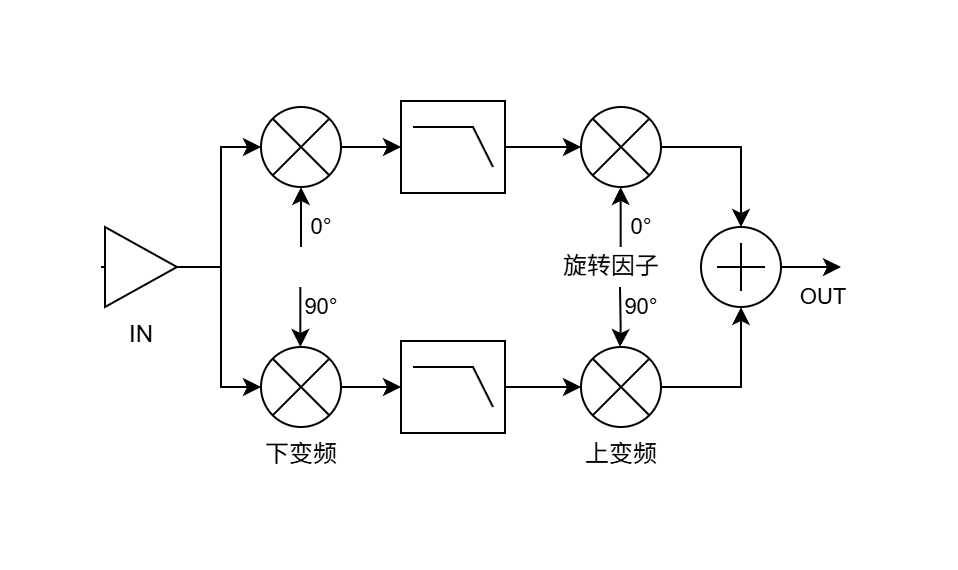

The diagram above was exported from draw.io. Its source (the exported page's mxGraphModel, read from the mxfile embedded in the PNG):
<mxGraphModel dx="1426" dy="829" grid="1" gridSize="10" guides="1" tooltips="1" connect="1" arrows="1" fold="1" page="1" pageScale="1" pageWidth="1169" pageHeight="827" math="0" shadow="0">
  <root>
    <mxCell id="0" />
    <mxCell id="1" parent="0" />
    <mxCell id="3M41sgMg03ZPxPUNdQcH-1" value="" style="verticalLabelPosition=bottom;shadow=0;dashed=0;align=center;html=1;verticalAlign=top;shape=mxgraph.electrical.logic_gates.lowpass_filter;" vertex="1" parent="1">
      <mxGeometry x="510" y="237" width="52" height="46" as="geometry" />
    </mxCell>
    <mxCell id="3M41sgMg03ZPxPUNdQcH-2" value="" style="verticalLabelPosition=bottom;shadow=0;dashed=0;align=center;html=1;verticalAlign=top;shape=mxgraph.electrical.logic_gates.lowpass_filter;" vertex="1" parent="1">
      <mxGeometry x="510" y="357" width="52" height="46" as="geometry" />
    </mxCell>
    <mxCell id="3M41sgMg03ZPxPUNdQcH-3" value="" style="verticalLabelPosition=bottom;shadow=0;dashed=0;align=center;html=1;verticalAlign=top;shape=mxgraph.electrical.abstract.multiplier;" vertex="1" parent="1">
      <mxGeometry x="600" y="240" width="40" height="40" as="geometry" />
    </mxCell>
    <mxCell id="3M41sgMg03ZPxPUNdQcH-4" value="上变频" style="verticalLabelPosition=bottom;shadow=0;dashed=0;align=center;html=1;verticalAlign=top;shape=mxgraph.electrical.abstract.multiplier;" vertex="1" parent="1">
      <mxGeometry x="600" y="360" width="40" height="40" as="geometry" />
    </mxCell>
    <mxCell id="3M41sgMg03ZPxPUNdQcH-9" style="edgeStyle=orthogonalEdgeStyle;rounded=0;orthogonalLoop=1;jettySize=auto;html=1;" edge="1" parent="1" source="3M41sgMg03ZPxPUNdQcH-6">
      <mxGeometry relative="1" as="geometry">
        <mxPoint x="730" y="320" as="targetPoint" />
      </mxGeometry>
    </mxCell>
    <mxCell id="3M41sgMg03ZPxPUNdQcH-30" value="OUT" style="edgeLabel;html=1;align=center;verticalAlign=middle;resizable=0;points=[];" vertex="1" connectable="0" parent="3M41sgMg03ZPxPUNdQcH-9">
      <mxGeometry x="-0.308" y="-1" relative="1" as="geometry">
        <mxPoint x="10" y="14" as="offset" />
      </mxGeometry>
    </mxCell>
    <mxCell id="3M41sgMg03ZPxPUNdQcH-6" value="" style="verticalLabelPosition=bottom;shadow=0;dashed=0;align=center;html=1;verticalAlign=top;shape=mxgraph.electrical.abstract.summation_point;" vertex="1" parent="1">
      <mxGeometry x="660" y="300" width="40" height="40" as="geometry" />
    </mxCell>
    <mxCell id="3M41sgMg03ZPxPUNdQcH-7" style="edgeStyle=orthogonalEdgeStyle;rounded=0;orthogonalLoop=1;jettySize=auto;html=1;entryX=0.5;entryY=0;entryDx=0;entryDy=0;entryPerimeter=0;" edge="1" parent="1" source="3M41sgMg03ZPxPUNdQcH-3" target="3M41sgMg03ZPxPUNdQcH-6">
      <mxGeometry relative="1" as="geometry" />
    </mxCell>
    <mxCell id="3M41sgMg03ZPxPUNdQcH-8" style="edgeStyle=orthogonalEdgeStyle;rounded=0;orthogonalLoop=1;jettySize=auto;html=1;entryX=0.5;entryY=1;entryDx=0;entryDy=0;entryPerimeter=0;" edge="1" parent="1" source="3M41sgMg03ZPxPUNdQcH-4" target="3M41sgMg03ZPxPUNdQcH-6">
      <mxGeometry relative="1" as="geometry" />
    </mxCell>
    <mxCell id="3M41sgMg03ZPxPUNdQcH-10" style="edgeStyle=orthogonalEdgeStyle;rounded=0;orthogonalLoop=1;jettySize=auto;html=1;entryX=0;entryY=0.5;entryDx=0;entryDy=0;entryPerimeter=0;" edge="1" parent="1" source="3M41sgMg03ZPxPUNdQcH-2" target="3M41sgMg03ZPxPUNdQcH-4">
      <mxGeometry relative="1" as="geometry" />
    </mxCell>
    <mxCell id="3M41sgMg03ZPxPUNdQcH-11" style="edgeStyle=orthogonalEdgeStyle;rounded=0;orthogonalLoop=1;jettySize=auto;html=1;entryX=0;entryY=0.5;entryDx=0;entryDy=0;entryPerimeter=0;" edge="1" parent="1" source="3M41sgMg03ZPxPUNdQcH-1" target="3M41sgMg03ZPxPUNdQcH-3">
      <mxGeometry relative="1" as="geometry" />
    </mxCell>
    <mxCell id="3M41sgMg03ZPxPUNdQcH-12" value="" style="verticalLabelPosition=bottom;shadow=0;dashed=0;align=center;html=1;verticalAlign=top;shape=mxgraph.electrical.abstract.multiplier;" vertex="1" parent="1">
      <mxGeometry x="440" y="240" width="40" height="40" as="geometry" />
    </mxCell>
    <mxCell id="3M41sgMg03ZPxPUNdQcH-13" value="下变频" style="verticalLabelPosition=bottom;shadow=0;dashed=0;align=center;html=1;verticalAlign=top;shape=mxgraph.electrical.abstract.multiplier;" vertex="1" parent="1">
      <mxGeometry x="440" y="360" width="40" height="40" as="geometry" />
    </mxCell>
    <mxCell id="3M41sgMg03ZPxPUNdQcH-14" style="edgeStyle=orthogonalEdgeStyle;rounded=0;orthogonalLoop=1;jettySize=auto;html=1;entryX=0;entryY=0.5;entryDx=0;entryDy=0;entryPerimeter=0;" edge="1" parent="1" source="3M41sgMg03ZPxPUNdQcH-13" target="3M41sgMg03ZPxPUNdQcH-2">
      <mxGeometry relative="1" as="geometry" />
    </mxCell>
    <mxCell id="3M41sgMg03ZPxPUNdQcH-15" style="edgeStyle=orthogonalEdgeStyle;rounded=0;orthogonalLoop=1;jettySize=auto;html=1;entryX=0;entryY=0.5;entryDx=0;entryDy=0;entryPerimeter=0;" edge="1" parent="1" source="3M41sgMg03ZPxPUNdQcH-12" target="3M41sgMg03ZPxPUNdQcH-1">
      <mxGeometry relative="1" as="geometry" />
    </mxCell>
    <mxCell id="3M41sgMg03ZPxPUNdQcH-16" value="IN&lt;div&gt;&lt;br&gt;&lt;/div&gt;" style="verticalLabelPosition=bottom;shadow=0;dashed=0;align=center;html=1;verticalAlign=top;shape=mxgraph.electrical.abstract.amplifier;" vertex="1" parent="1">
      <mxGeometry x="360" y="300" width="40" height="40" as="geometry" />
    </mxCell>
    <mxCell id="3M41sgMg03ZPxPUNdQcH-17" style="edgeStyle=orthogonalEdgeStyle;rounded=0;orthogonalLoop=1;jettySize=auto;html=1;entryX=0;entryY=0.5;entryDx=0;entryDy=0;entryPerimeter=0;" edge="1" parent="1" source="3M41sgMg03ZPxPUNdQcH-16" target="3M41sgMg03ZPxPUNdQcH-12">
      <mxGeometry relative="1" as="geometry" />
    </mxCell>
    <mxCell id="3M41sgMg03ZPxPUNdQcH-18" style="edgeStyle=orthogonalEdgeStyle;rounded=0;orthogonalLoop=1;jettySize=auto;html=1;entryX=0;entryY=0.5;entryDx=0;entryDy=0;entryPerimeter=0;" edge="1" parent="1" source="3M41sgMg03ZPxPUNdQcH-16" target="3M41sgMg03ZPxPUNdQcH-13">
      <mxGeometry relative="1" as="geometry" />
    </mxCell>
    <mxCell id="3M41sgMg03ZPxPUNdQcH-19" value="" style="edgeStyle=none;orthogonalLoop=1;jettySize=auto;html=1;rounded=0;entryX=0.5;entryY=1;entryDx=0;entryDy=0;entryPerimeter=0;" edge="1" parent="1" target="3M41sgMg03ZPxPUNdQcH-12">
      <mxGeometry width="100" relative="1" as="geometry">
        <mxPoint x="460" y="310" as="sourcePoint" />
        <mxPoint x="500" y="320" as="targetPoint" />
        <Array as="points" />
      </mxGeometry>
    </mxCell>
    <mxCell id="3M41sgMg03ZPxPUNdQcH-21" value="0°" style="edgeLabel;html=1;align=center;verticalAlign=middle;resizable=0;points=[];" vertex="1" connectable="0" parent="3M41sgMg03ZPxPUNdQcH-19">
      <mxGeometry x="-0.0092" y="-1" relative="1" as="geometry">
        <mxPoint x="9" y="5" as="offset" />
      </mxGeometry>
    </mxCell>
    <mxCell id="3M41sgMg03ZPxPUNdQcH-20" value="" style="edgeStyle=none;orthogonalLoop=1;jettySize=auto;html=1;rounded=0;entryX=0.5;entryY=1;entryDx=0;entryDy=0;entryPerimeter=0;" edge="1" parent="1">
      <mxGeometry width="100" relative="1" as="geometry">
        <mxPoint x="459.66" y="330" as="sourcePoint" />
        <mxPoint x="459.66" y="360" as="targetPoint" />
        <Array as="points" />
      </mxGeometry>
    </mxCell>
    <mxCell id="3M41sgMg03ZPxPUNdQcH-22" value="90°" style="edgeLabel;html=1;align=center;verticalAlign=middle;resizable=0;points=[];" vertex="1" connectable="0" parent="3M41sgMg03ZPxPUNdQcH-20">
      <mxGeometry x="-0.4736" relative="1" as="geometry">
        <mxPoint x="10" y="2" as="offset" />
      </mxGeometry>
    </mxCell>
    <mxCell id="3M41sgMg03ZPxPUNdQcH-25" value="" style="edgeStyle=none;orthogonalLoop=1;jettySize=auto;html=1;rounded=0;entryX=0.5;entryY=1;entryDx=0;entryDy=0;entryPerimeter=0;" edge="1" parent="1">
      <mxGeometry width="100" relative="1" as="geometry">
        <mxPoint x="619.83" y="310" as="sourcePoint" />
        <mxPoint x="619.83" y="280" as="targetPoint" />
        <Array as="points" />
      </mxGeometry>
    </mxCell>
    <mxCell id="3M41sgMg03ZPxPUNdQcH-26" value="0°" style="edgeLabel;html=1;align=center;verticalAlign=middle;resizable=0;points=[];" vertex="1" connectable="0" parent="3M41sgMg03ZPxPUNdQcH-25">
      <mxGeometry x="-0.0092" y="-1" relative="1" as="geometry">
        <mxPoint x="9" y="5" as="offset" />
      </mxGeometry>
    </mxCell>
    <mxCell id="3M41sgMg03ZPxPUNdQcH-27" value="" style="edgeStyle=none;orthogonalLoop=1;jettySize=auto;html=1;rounded=0;entryX=0.5;entryY=1;entryDx=0;entryDy=0;entryPerimeter=0;" edge="1" parent="1">
      <mxGeometry width="100" relative="1" as="geometry">
        <mxPoint x="619.49" y="330" as="sourcePoint" />
        <mxPoint x="619.49" y="360" as="targetPoint" />
        <Array as="points">
          <mxPoint x="619.83" y="350" />
        </Array>
      </mxGeometry>
    </mxCell>
    <mxCell id="3M41sgMg03ZPxPUNdQcH-28" value="90°" style="edgeLabel;html=1;align=center;verticalAlign=middle;resizable=0;points=[];" vertex="1" connectable="0" parent="3M41sgMg03ZPxPUNdQcH-27">
      <mxGeometry x="-0.4736" relative="1" as="geometry">
        <mxPoint x="10" y="2" as="offset" />
      </mxGeometry>
    </mxCell>
    <mxCell id="3M41sgMg03ZPxPUNdQcH-29" value="旋转因子" style="text;html=1;align=center;verticalAlign=middle;resizable=0;points=[];autosize=1;strokeColor=none;fillColor=none;" vertex="1" parent="1">
      <mxGeometry x="580" y="305" width="70" height="30" as="geometry" />
    </mxCell>
  </root>
</mxGraphModel>